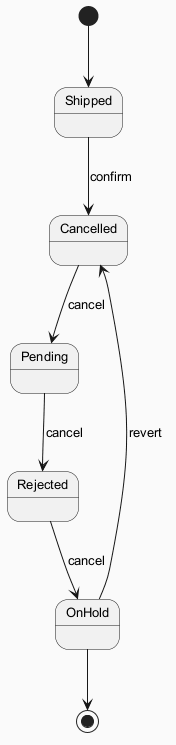

The diagram above was rendered by PlantUML. Its source (embedded in the PNG):
@startuml
skinparam backgroundColor #FAFAFA
skinparam classBackgroundColor #FFF3E0
skinparam classBorderColor #E65100
skinparam defaultFontSize 13
[*] --> Shipped
Shipped --> Cancelled : confirm
Cancelled --> Pending : cancel
Pending --> Rejected : cancel
Rejected --> OnHold : cancel
OnHold --> Cancelled : revert
OnHold --> [*]
@enduml